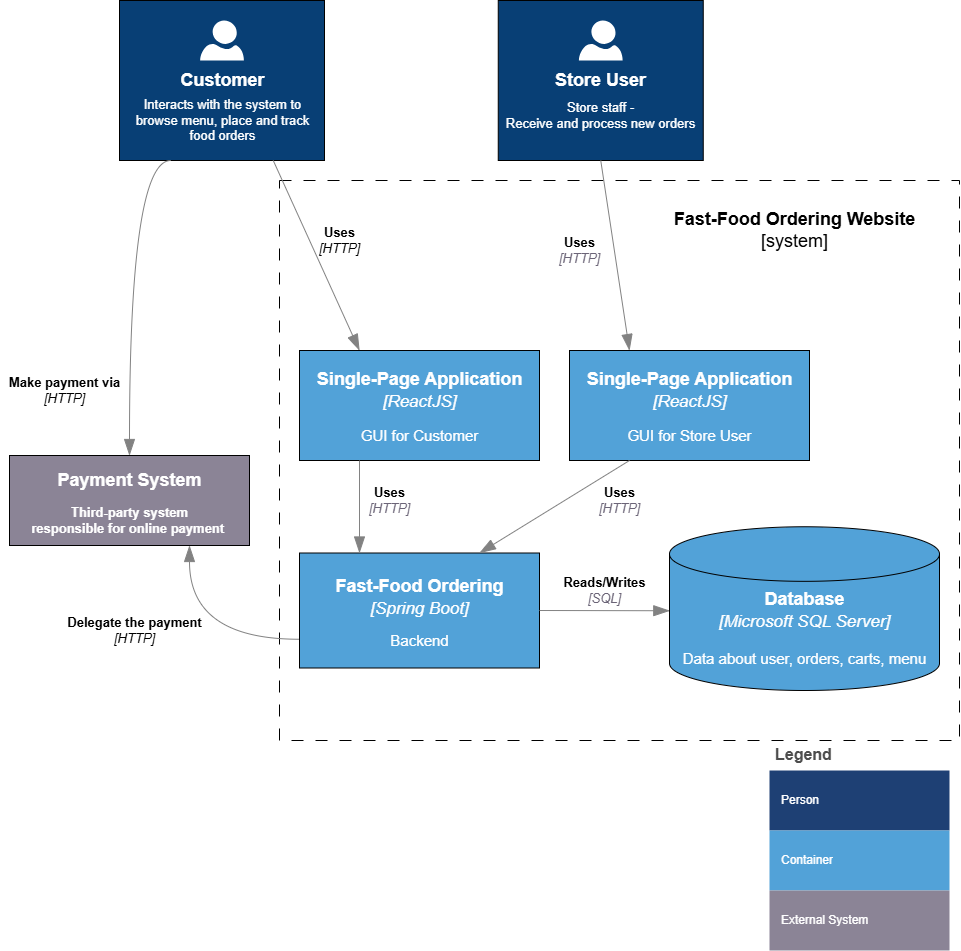

The diagram above was exported from draw.io. Its source (the exported page's mxGraphModel, read from the mxfile embedded in the PNG):
<mxGraphModel dx="2237" dy="1018" grid="1" gridSize="10" guides="1" tooltips="1" connect="1" arrows="1" fold="1" page="1" pageScale="1" pageWidth="850" pageHeight="1100" math="0" shadow="0">
  <root>
    <mxCell id="0" />
    <mxCell id="1" parent="0" />
    <mxCell id="74" value="" style="rounded=0;whiteSpace=wrap;html=1;strokeColor=none;" parent="1" vertex="1">
      <mxGeometry x="-230" y="120" width="950" height="950" as="geometry" />
    </mxCell>
    <mxCell id="73" value="" style="rounded=0;whiteSpace=wrap;html=1;dashed=1;dashPattern=12 12;" parent="1" vertex="1">
      <mxGeometry x="40" y="300" width="680" height="560" as="geometry" />
    </mxCell>
    <mxCell id="3" value="" style="group" parent="1" vertex="1" connectable="0">
      <mxGeometry x="258.75" y="120" width="212.5" height="160" as="geometry" />
    </mxCell>
    <mxCell id="4" value="" style="rounded=0;whiteSpace=wrap;html=1;fillColor=#083F75;" parent="3" vertex="1">
      <mxGeometry width="205" height="160" as="geometry" />
    </mxCell>
    <mxCell id="5" value="" style="verticalLabelPosition=bottom;html=1;verticalAlign=top;align=center;strokeColor=none;fillColor=light-dark(#ffffff, #0089b6);shape=mxgraph.azure.user;" parent="3" vertex="1">
      <mxGeometry x="80.63" y="20" width="43.75" height="40" as="geometry" />
    </mxCell>
    <mxCell id="6" value="&lt;span style=&quot;color: rgb(255, 255, 255);&quot;&gt;Store User&lt;/span&gt;" style="text;html=1;align=center;verticalAlign=middle;resizable=0;points=[];autosize=1;strokeColor=none;fillColor=none;fontColor=light-dark(#ffffff, #ededed);fontSize=18;fontStyle=1" parent="3" vertex="1">
      <mxGeometry x="47.5" y="60" width="110" height="40" as="geometry" />
    </mxCell>
    <mxCell id="7" value="&lt;font style=&quot;color: rgb(255, 255, 255);&quot;&gt;Store staff -&lt;/font&gt;&lt;div&gt;&lt;font style=&quot;color: rgb(255, 255, 255);&quot;&gt;Receive and process new orders&lt;/font&gt;&lt;/div&gt;" style="text;html=1;align=center;verticalAlign=middle;resizable=0;points=[];autosize=1;strokeColor=none;fillColor=none;fontColor=light-dark(#ffffff, #ededed);fontSize=13;fontStyle=0" parent="3" vertex="1">
      <mxGeometry x="-2.5" y="95" width="210" height="40" as="geometry" />
    </mxCell>
    <mxCell id="19" value="" style="group" parent="1" vertex="1" connectable="0">
      <mxGeometry x="-120" y="120" width="205" height="160" as="geometry" />
    </mxCell>
    <mxCell id="20" value="" style="rounded=0;whiteSpace=wrap;html=1;fillColor=#083F75;" parent="19" vertex="1">
      <mxGeometry width="205" height="160" as="geometry" />
    </mxCell>
    <mxCell id="21" value="" style="verticalLabelPosition=bottom;html=1;verticalAlign=top;align=center;strokeColor=none;fillColor=light-dark(#ffffff, #0089b6);shape=mxgraph.azure.user;" parent="19" vertex="1">
      <mxGeometry x="80.63" y="20" width="43.75" height="40" as="geometry" />
    </mxCell>
    <mxCell id="22" value="Customer" style="text;html=1;align=center;verticalAlign=middle;resizable=0;points=[];autosize=1;strokeColor=none;fillColor=none;fontColor=light-dark(#ffffff, #ededed);fontSize=18;fontStyle=1" parent="19" vertex="1">
      <mxGeometry x="52.5" y="60" width="100" height="40" as="geometry" />
    </mxCell>
    <mxCell id="23" value="&lt;font style=&quot;color: rgb(255, 255, 255);&quot;&gt;Interacts with the system to&lt;/font&gt;&lt;div&gt;&lt;font style=&quot;color: rgb(255, 255, 255);&quot;&gt;browse menu, place and track&lt;/font&gt;&lt;/div&gt;&lt;div&gt;&lt;font style=&quot;color: rgb(255, 255, 255);&quot;&gt;food orders&lt;/font&gt;&lt;/div&gt;" style="text;html=1;align=center;verticalAlign=middle;resizable=0;points=[];autosize=1;strokeColor=none;fillColor=none;fontColor=light-dark(#ffffff, #ededed);fontSize=13;fontStyle=0" parent="19" vertex="1">
      <mxGeometry x="2.5" y="90" width="200" height="60" as="geometry" />
    </mxCell>
    <object placeholders="1" c4Type="Relationship" id="24">
      <mxCell style="endArrow=blockThin;html=1;fontSize=10;fontColor=#404040;strokeWidth=1;endFill=1;strokeColor=#828282;elbow=vertical;metaEdit=1;endSize=14;startSize=14;jumpStyle=arc;jumpSize=16;rounded=0;entryX=0.25;entryY=0;entryDx=0;entryDy=0;exitX=0.5;exitY=1;exitDx=0;exitDy=0;" parent="1" source="4" target="94" edge="1">
        <mxGeometry width="240" relative="1" as="geometry">
          <mxPoint x="410" y="290" as="sourcePoint" />
          <mxPoint x="390" y="430" as="targetPoint" />
        </mxGeometry>
      </mxCell>
    </object>
    <object placeholders="1" c4Type="Relationship" id="25">
      <mxCell style="endArrow=blockThin;html=1;fontSize=10;fontColor=#404040;strokeWidth=1;endFill=1;strokeColor=#828282;elbow=vertical;metaEdit=1;endSize=14;startSize=14;jumpStyle=arc;jumpSize=16;rounded=0;entryX=0.25;entryY=0;entryDx=0;entryDy=0;exitX=0.75;exitY=1;exitDx=0;exitDy=0;" parent="1" source="20" target="65" edge="1">
        <mxGeometry width="240" relative="1" as="geometry">
          <mxPoint x="-30" y="300" as="sourcePoint" />
          <mxPoint x="330" y="430" as="targetPoint" />
        </mxGeometry>
      </mxCell>
    </object>
    <mxCell id="27" value="Legend" style="shape=table;startSize=30;container=1;collapsible=0;childLayout=tableLayout;fontSize=16;align=left;verticalAlign=top;fillColor=none;strokeColor=none;fontColor=#4D4D4D;fontStyle=1;spacingLeft=6;spacing=0;resizable=0;" parent="1" vertex="1">
      <mxGeometry x="530" y="860" width="180" height="210" as="geometry" />
    </mxCell>
    <mxCell id="28" value="" style="shape=tableRow;horizontal=0;startSize=0;swimlaneHead=0;swimlaneBody=0;strokeColor=inherit;top=0;left=0;bottom=0;right=0;collapsible=0;dropTarget=0;fillColor=none;points=[[0,0.5],[1,0.5]];portConstraint=eastwest;fontSize=12;" parent="27" vertex="1">
      <mxGeometry y="30" width="180" height="60" as="geometry" />
    </mxCell>
    <mxCell id="29" value="Person" style="shape=partialRectangle;html=1;whiteSpace=wrap;connectable=0;strokeColor=inherit;overflow=hidden;fillColor=#1E4074;top=0;left=0;bottom=0;right=0;pointerEvents=1;fontSize=12;align=left;fontColor=#FFFFFF;gradientColor=none;spacingLeft=10;spacingRight=4;" parent="28" vertex="1">
      <mxGeometry width="180" height="60" as="geometry">
        <mxRectangle width="180" height="60" as="alternateBounds" />
      </mxGeometry>
    </mxCell>
    <mxCell id="32" value="" style="shape=tableRow;horizontal=0;startSize=0;swimlaneHead=0;swimlaneBody=0;strokeColor=inherit;top=0;left=0;bottom=0;right=0;collapsible=0;dropTarget=0;fillColor=none;points=[[0,0.5],[1,0.5]];portConstraint=eastwest;fontSize=12;" parent="27" vertex="1">
      <mxGeometry y="90" width="180" height="60" as="geometry" />
    </mxCell>
    <mxCell id="33" value="Container" style="shape=partialRectangle;html=1;whiteSpace=wrap;connectable=0;strokeColor=inherit;overflow=hidden;fillColor=#52a2d8;top=0;left=0;bottom=0;right=0;pointerEvents=1;fontSize=12;align=left;fontColor=#FFFFFF;gradientColor=none;spacingLeft=10;spacingRight=4;" parent="32" vertex="1">
      <mxGeometry width="180" height="60" as="geometry">
        <mxRectangle width="180" height="60" as="alternateBounds" />
      </mxGeometry>
    </mxCell>
    <mxCell id="30" value="" style="shape=tableRow;horizontal=0;startSize=0;swimlaneHead=0;swimlaneBody=0;strokeColor=inherit;top=0;left=0;bottom=0;right=0;collapsible=0;dropTarget=0;fillColor=none;points=[[0,0.5],[1,0.5]];portConstraint=eastwest;fontSize=12;" parent="27" vertex="1">
      <mxGeometry y="150" width="180" height="60" as="geometry" />
    </mxCell>
    <mxCell id="31" value="External System" style="shape=partialRectangle;html=1;whiteSpace=wrap;connectable=0;strokeColor=inherit;overflow=hidden;fillColor=#8B8496;top=0;left=0;bottom=0;right=0;pointerEvents=1;fontSize=12;align=left;fontColor=#FFFFFF;gradientColor=none;spacingLeft=10;spacingRight=4;" parent="30" vertex="1">
      <mxGeometry width="180" height="60" as="geometry">
        <mxRectangle width="180" height="60" as="alternateBounds" />
      </mxGeometry>
    </mxCell>
    <mxCell id="49" value="&lt;div&gt;&lt;b&gt;Uses&lt;/b&gt;&lt;/div&gt;&lt;font color=&quot;#6b6477&quot;&gt;&lt;i&gt;[HTTP]&lt;/i&gt;&lt;/font&gt;" style="text;html=1;align=center;verticalAlign=middle;resizable=0;points=[];autosize=1;strokeColor=none;fillColor=none;fontSize=13;" parent="1" vertex="1">
      <mxGeometry x="310" y="350" width="60" height="40" as="geometry" />
    </mxCell>
    <mxCell id="52" value="&lt;span&gt;&lt;font style=&quot;color: rgb(0, 0, 0);&quot;&gt;Fast-Food Ordering Website&lt;/font&gt;&lt;/span&gt;&lt;div&gt;&lt;font style=&quot;font-weight: normal;&quot; color=&quot;#000000&quot;&gt;[system]&lt;/font&gt;&lt;/div&gt;" style="text;html=1;align=center;verticalAlign=middle;resizable=0;points=[];autosize=1;strokeColor=none;fillColor=none;fontColor=light-dark(#ffffff, #ededed);fontSize=18;fontStyle=1" parent="1" vertex="1">
      <mxGeometry x="430" y="320" width="250" height="60" as="geometry" />
    </mxCell>
    <mxCell id="54" value="&lt;b&gt;Uses&lt;/b&gt;&lt;div&gt;&lt;i&gt;[HTTP]&lt;/i&gt;&lt;/div&gt;" style="text;html=1;align=center;verticalAlign=middle;resizable=0;points=[];autosize=1;strokeColor=none;fillColor=none;fontSize=13;" parent="1" vertex="1">
      <mxGeometry x="70" y="340" width="60" height="40" as="geometry" />
    </mxCell>
    <mxCell id="55" value="" style="group" parent="1" vertex="1" connectable="0">
      <mxGeometry x="60" y="675" width="240" height="115" as="geometry" />
    </mxCell>
    <mxCell id="56" value="" style="rounded=0;whiteSpace=wrap;html=1;fillColor=#52A2D8;" parent="55" vertex="1">
      <mxGeometry y="-2.5" width="240" height="115.00000000000001" as="geometry" />
    </mxCell>
    <mxCell id="57" value="&lt;font style=&quot;color: rgb(255, 255, 255);&quot;&gt;Fast-Food Ordering&lt;/font&gt;&lt;br&gt;&lt;div&gt;&lt;i style=&quot;&quot;&gt;&lt;font style=&quot;font-weight: normal; font-size: 17px; color: rgb(255, 255, 255);&quot;&gt;[Spring Boot]&lt;/font&gt;&lt;/i&gt;&lt;/div&gt;" style="text;html=1;align=center;verticalAlign=middle;resizable=0;points=[];autosize=1;strokeColor=none;fillColor=none;fontColor=light-dark(#ffffff, #ededed);fontSize=18;fontStyle=1" parent="55" vertex="1">
      <mxGeometry x="30.004190981432373" y="11.501680926916217" width="180" height="60" as="geometry" />
    </mxCell>
    <mxCell id="58" value="&lt;font style=&quot;color: rgb(255, 255, 255); font-size: 15px;&quot;&gt;Backend&lt;/font&gt;" style="text;html=1;align=center;verticalAlign=middle;resizable=0;points=[];autosize=1;strokeColor=none;fillColor=none;fontColor=light-dark(#ffffff, #ededed);fontSize=18;fontStyle=0" parent="55" vertex="1">
      <mxGeometry x="80.0046468218882" y="65.00344385026736" width="80" height="40" as="geometry" />
    </mxCell>
    <mxCell id="64" value="" style="group" parent="1" vertex="1" connectable="0">
      <mxGeometry x="60" y="470" width="240" height="110" as="geometry" />
    </mxCell>
    <mxCell id="65" value="" style="rounded=0;whiteSpace=wrap;html=1;fillColor=#52A2D8;" parent="64" vertex="1">
      <mxGeometry width="240" height="110" as="geometry" />
    </mxCell>
    <mxCell id="66" value="Single-Page Application&lt;br&gt;&lt;div&gt;&lt;i style=&quot;&quot;&gt;&lt;font style=&quot;font-weight: normal; font-size: 17px; color: rgb(255, 255, 255);&quot;&gt;[ReactJS]&lt;/font&gt;&lt;/i&gt;&lt;/div&gt;" style="text;html=1;align=center;verticalAlign=middle;resizable=0;points=[];autosize=1;strokeColor=none;fillColor=none;fontColor=light-dark(#ffffff, #ededed);fontSize=18;fontStyle=1" parent="64" vertex="1">
      <mxGeometry x="15.004190981432373" y="10.002941176470586" width="210" height="60" as="geometry" />
    </mxCell>
    <mxCell id="67" value="&lt;font style=&quot;color: rgb(255, 255, 255); font-size: 15px;&quot;&gt;GUI for Customer&lt;/font&gt;" style="text;html=1;align=center;verticalAlign=middle;resizable=0;points=[];autosize=1;strokeColor=none;fillColor=none;fontColor=light-dark(#ffffff, #ededed);fontSize=18;fontStyle=0" parent="64" vertex="1">
      <mxGeometry x="50.0046468218882" y="64.70529411764704" width="140" height="40" as="geometry" />
    </mxCell>
    <object placeholders="1" c4Type="Relationship" id="68">
      <mxCell style="endArrow=blockThin;html=1;fontSize=10;fontColor=#404040;strokeWidth=1;endFill=1;strokeColor=#828282;elbow=vertical;metaEdit=1;endSize=14;startSize=14;jumpStyle=arc;jumpSize=16;rounded=0;exitX=0.25;exitY=1;exitDx=0;exitDy=0;entryX=0.25;entryY=0;entryDx=0;entryDy=0;" parent="1" source="65" target="56" edge="1">
        <mxGeometry width="240" relative="1" as="geometry">
          <mxPoint x="53" y="250" as="sourcePoint" />
          <mxPoint x="190" y="450" as="targetPoint" />
        </mxGeometry>
      </mxCell>
    </object>
    <object placeholders="1" c4Type="Relationship" id="69">
      <mxCell style="endArrow=blockThin;html=1;fontSize=10;fontColor=#404040;strokeWidth=1;endFill=1;strokeColor=#828282;elbow=vertical;metaEdit=1;endSize=14;startSize=14;jumpStyle=arc;jumpSize=16;rounded=0;entryX=0.001;entryY=0.513;entryDx=0;entryDy=0;entryPerimeter=0;exitX=1;exitY=0.5;exitDx=0;exitDy=0;" parent="1" source="56" target="60" edge="1">
        <mxGeometry width="240" relative="1" as="geometry">
          <mxPoint x="330" y="740" as="sourcePoint" />
          <mxPoint x="190" y="685" as="targetPoint" />
        </mxGeometry>
      </mxCell>
    </object>
    <mxCell id="70" value="&lt;div&gt;&lt;b&gt;Uses&lt;/b&gt;&lt;/div&gt;&lt;font color=&quot;#6b6477&quot;&gt;&lt;i&gt;[HTTP]&lt;/i&gt;&lt;/font&gt;" style="text;html=1;align=center;verticalAlign=middle;resizable=0;points=[];autosize=1;strokeColor=none;fillColor=none;fontSize=13;" parent="1" vertex="1">
      <mxGeometry x="120" y="600" width="60" height="40" as="geometry" />
    </mxCell>
    <mxCell id="71" value="&lt;div&gt;&lt;b&gt;Reads/Writes&lt;/b&gt;&lt;/div&gt;&lt;font color=&quot;#6b6477&quot;&gt;&lt;i&gt;[SQL]&lt;/i&gt;&lt;/font&gt;" style="text;html=1;align=center;verticalAlign=middle;resizable=0;points=[];autosize=1;strokeColor=none;fillColor=none;fontSize=13;" parent="1" vertex="1">
      <mxGeometry x="310" y="690" width="110" height="40" as="geometry" />
    </mxCell>
    <mxCell id="72" value="" style="group" parent="1" vertex="1" connectable="0">
      <mxGeometry x="430" y="646.25" width="270.0046468218882" height="163.75" as="geometry" />
    </mxCell>
    <mxCell id="60" value="" style="strokeWidth=1;html=1;shape=mxgraph.flowchart.database;whiteSpace=wrap;fillColor=#52A2D8;container=0;" parent="72" vertex="1">
      <mxGeometry width="270" height="163.75" as="geometry" />
    </mxCell>
    <mxCell id="61" value="&lt;div&gt;&lt;font style=&quot;color: rgb(255, 255, 255);&quot;&gt;Database&lt;/font&gt;&lt;/div&gt;&lt;div&gt;&lt;font style=&quot;font-style: italic; font-weight: normal; font-size: 17px; color: rgb(255, 255, 255);&quot;&gt;[Microsoft SQL Server]&lt;/font&gt;&lt;/div&gt;" style="text;html=1;align=center;verticalAlign=middle;resizable=0;points=[];autosize=1;strokeColor=none;fillColor=none;fontColor=light-dark(#ffffff, #ededed);fontSize=18;fontStyle=1;container=0;" parent="72" vertex="1">
      <mxGeometry x="35.00419098143243" y="53.398820429357514" width="200" height="60" as="geometry" />
    </mxCell>
    <mxCell id="62" value="&lt;font style=&quot;color: rgb(255, 255, 255);&quot;&gt;Data about user, orders, carts, menu&lt;/font&gt;" style="text;html=1;align=center;verticalAlign=middle;resizable=0;points=[];autosize=1;strokeColor=none;fillColor=none;fontColor=light-dark(#ffffff, #ededed);fontSize=15;fontStyle=0;container=0;" parent="72" vertex="1">
      <mxGeometry x="0.004646821888172781" y="116.29049600868015" width="270" height="30" as="geometry" />
    </mxCell>
    <mxCell id="79" value="" style="group" parent="1" vertex="1" connectable="0">
      <mxGeometry x="-230" y="575" width="240" height="90" as="geometry" />
    </mxCell>
    <mxCell id="76" value="" style="rounded=0;whiteSpace=wrap;html=1;fillColor=#8B8496;" parent="79" vertex="1">
      <mxGeometry width="240" height="90" as="geometry" />
    </mxCell>
    <mxCell id="77" value="Payment System" style="text;html=1;align=center;verticalAlign=middle;resizable=0;points=[];autosize=1;strokeColor=none;fillColor=none;fontColor=light-dark(#ffffff, #ededed);fontSize=18;fontStyle=1" parent="79" vertex="1">
      <mxGeometry x="40" y="5" width="160" height="40" as="geometry" />
    </mxCell>
    <mxCell id="78" value="&lt;font style=&quot;color: rgb(255, 255, 255);&quot;&gt;Third-party system&lt;/font&gt;&lt;div&gt;&lt;font&gt;&lt;font style=&quot;color: rgb(255, 255, 255);&quot;&gt;responsible for&amp;nbsp;&lt;/font&gt;&lt;span style=&quot;background-color: transparent;&quot;&gt;&lt;font style=&quot;color: rgb(255, 255, 255);&quot;&gt;online payment&amp;nbsp;&lt;/font&gt;&lt;/span&gt;&lt;/font&gt;&lt;/div&gt;" style="text;html=1;align=center;verticalAlign=middle;resizable=0;points=[];autosize=1;strokeColor=none;fillColor=none;fontColor=light-dark(#FFFFFF,#EDEDED);fontSize=13;fontStyle=1" parent="79" vertex="1">
      <mxGeometry x="20" y="45" width="200" height="40" as="geometry" />
    </mxCell>
    <object placeholders="1" c4Type="Relationship" id="80">
      <mxCell style="endArrow=blockThin;html=1;fontSize=10;fontColor=#404040;strokeWidth=1;endFill=1;strokeColor=#828282;elbow=vertical;metaEdit=1;endSize=14;startSize=14;jumpStyle=arc;jumpSize=16;rounded=0;entryX=0.5;entryY=0;entryDx=0;entryDy=0;edgeStyle=orthogonalEdgeStyle;curved=1;exitX=0.25;exitY=1;exitDx=0;exitDy=0;" parent="1" source="20" target="76" edge="1">
        <mxGeometry width="240" relative="1" as="geometry">
          <mxPoint x="-160" y="260" as="sourcePoint" />
          <mxPoint x="130" y="480" as="targetPoint" />
          <Array as="points">
            <mxPoint x="-110" y="280" />
          </Array>
        </mxGeometry>
      </mxCell>
    </object>
    <mxCell id="81" value="&lt;b&gt;Make payment via&lt;/b&gt;&lt;br&gt;&lt;div&gt;&lt;i&gt;[HTTP]&lt;/i&gt;&lt;/div&gt;" style="text;html=1;align=center;verticalAlign=middle;resizable=0;points=[];autosize=1;strokeColor=none;fillColor=none;fontSize=13;" parent="1" vertex="1">
      <mxGeometry x="-240" y="490" width="130" height="40" as="geometry" />
    </mxCell>
    <object placeholders="1" c4Type="Relationship" id="82">
      <mxCell style="endArrow=blockThin;html=1;fontSize=10;fontColor=#404040;strokeWidth=1;endFill=1;strokeColor=#828282;elbow=vertical;metaEdit=1;endSize=14;startSize=14;jumpStyle=arc;jumpSize=16;rounded=0;entryX=0.75;entryY=1;entryDx=0;entryDy=0;exitX=0;exitY=0.75;exitDx=0;exitDy=0;edgeStyle=orthogonalEdgeStyle;curved=1;" parent="1" source="56" target="76" edge="1">
        <mxGeometry width="240" relative="1" as="geometry">
          <mxPoint x="-59" y="280" as="sourcePoint" />
          <mxPoint x="-170" y="590" as="targetPoint" />
        </mxGeometry>
      </mxCell>
    </object>
    <mxCell id="92" value="&lt;div&gt;&lt;b&gt;Delegate the payment&lt;/b&gt;&lt;/div&gt;&lt;div&gt;&lt;i&gt;[HTTP]&lt;/i&gt;&lt;/div&gt;" style="text;html=1;align=center;verticalAlign=middle;resizable=0;points=[];autosize=1;strokeColor=none;fillColor=none;fontSize=13;" parent="1" vertex="1">
      <mxGeometry x="-185" y="730" width="160" height="40" as="geometry" />
    </mxCell>
    <mxCell id="93" value="" style="group" vertex="1" connectable="0" parent="1">
      <mxGeometry x="330" y="470" width="240" height="110" as="geometry" />
    </mxCell>
    <mxCell id="94" value="" style="rounded=0;whiteSpace=wrap;html=1;fillColor=#52A2D8;" vertex="1" parent="93">
      <mxGeometry width="240" height="110" as="geometry" />
    </mxCell>
    <mxCell id="95" value="&lt;span style=&quot;color: rgb(255, 255, 255);&quot;&gt;Single-Page Application&lt;/span&gt;&lt;br&gt;&lt;div&gt;&lt;i style=&quot;&quot;&gt;&lt;font style=&quot;font-weight: normal; font-size: 17px; color: rgb(255, 255, 255);&quot;&gt;[ReactJS]&lt;/font&gt;&lt;/i&gt;&lt;/div&gt;" style="text;html=1;align=center;verticalAlign=middle;resizable=0;points=[];autosize=1;strokeColor=none;fillColor=none;fontColor=light-dark(#ffffff, #ededed);fontSize=18;fontStyle=1" vertex="1" parent="93">
      <mxGeometry x="15.004190981432373" y="10.002941176470586" width="210" height="60" as="geometry" />
    </mxCell>
    <mxCell id="96" value="&lt;font style=&quot;color: rgb(255, 255, 255); font-size: 15px;&quot;&gt;GUI for Store User&lt;/font&gt;" style="text;html=1;align=center;verticalAlign=middle;resizable=0;points=[];autosize=1;strokeColor=none;fillColor=none;fontColor=light-dark(#ffffff, #ededed);fontSize=18;fontStyle=0" vertex="1" parent="93">
      <mxGeometry x="45.0046468218882" y="64.70529411764704" width="150" height="40" as="geometry" />
    </mxCell>
    <object placeholders="1" c4Type="Relationship" id="97">
      <mxCell style="endArrow=blockThin;html=1;fontSize=10;fontColor=#404040;strokeWidth=1;endFill=1;strokeColor=#828282;elbow=vertical;metaEdit=1;endSize=14;startSize=14;jumpStyle=arc;jumpSize=16;rounded=0;exitX=0.25;exitY=1;exitDx=0;exitDy=0;entryX=0.75;entryY=0;entryDx=0;entryDy=0;" edge="1" parent="1" source="94" target="56">
        <mxGeometry width="240" relative="1" as="geometry">
          <mxPoint x="190" y="590" as="sourcePoint" />
          <mxPoint x="190" y="682" as="targetPoint" />
        </mxGeometry>
      </mxCell>
    </object>
    <mxCell id="98" value="&lt;div&gt;&lt;b&gt;Uses&lt;/b&gt;&lt;/div&gt;&lt;font color=&quot;#6b6477&quot;&gt;&lt;i&gt;[HTTP]&lt;/i&gt;&lt;/font&gt;" style="text;html=1;align=center;verticalAlign=middle;resizable=0;points=[];autosize=1;strokeColor=none;fillColor=none;fontSize=13;" vertex="1" parent="1">
      <mxGeometry x="350" y="600" width="60" height="40" as="geometry" />
    </mxCell>
  </root>
</mxGraphModel>